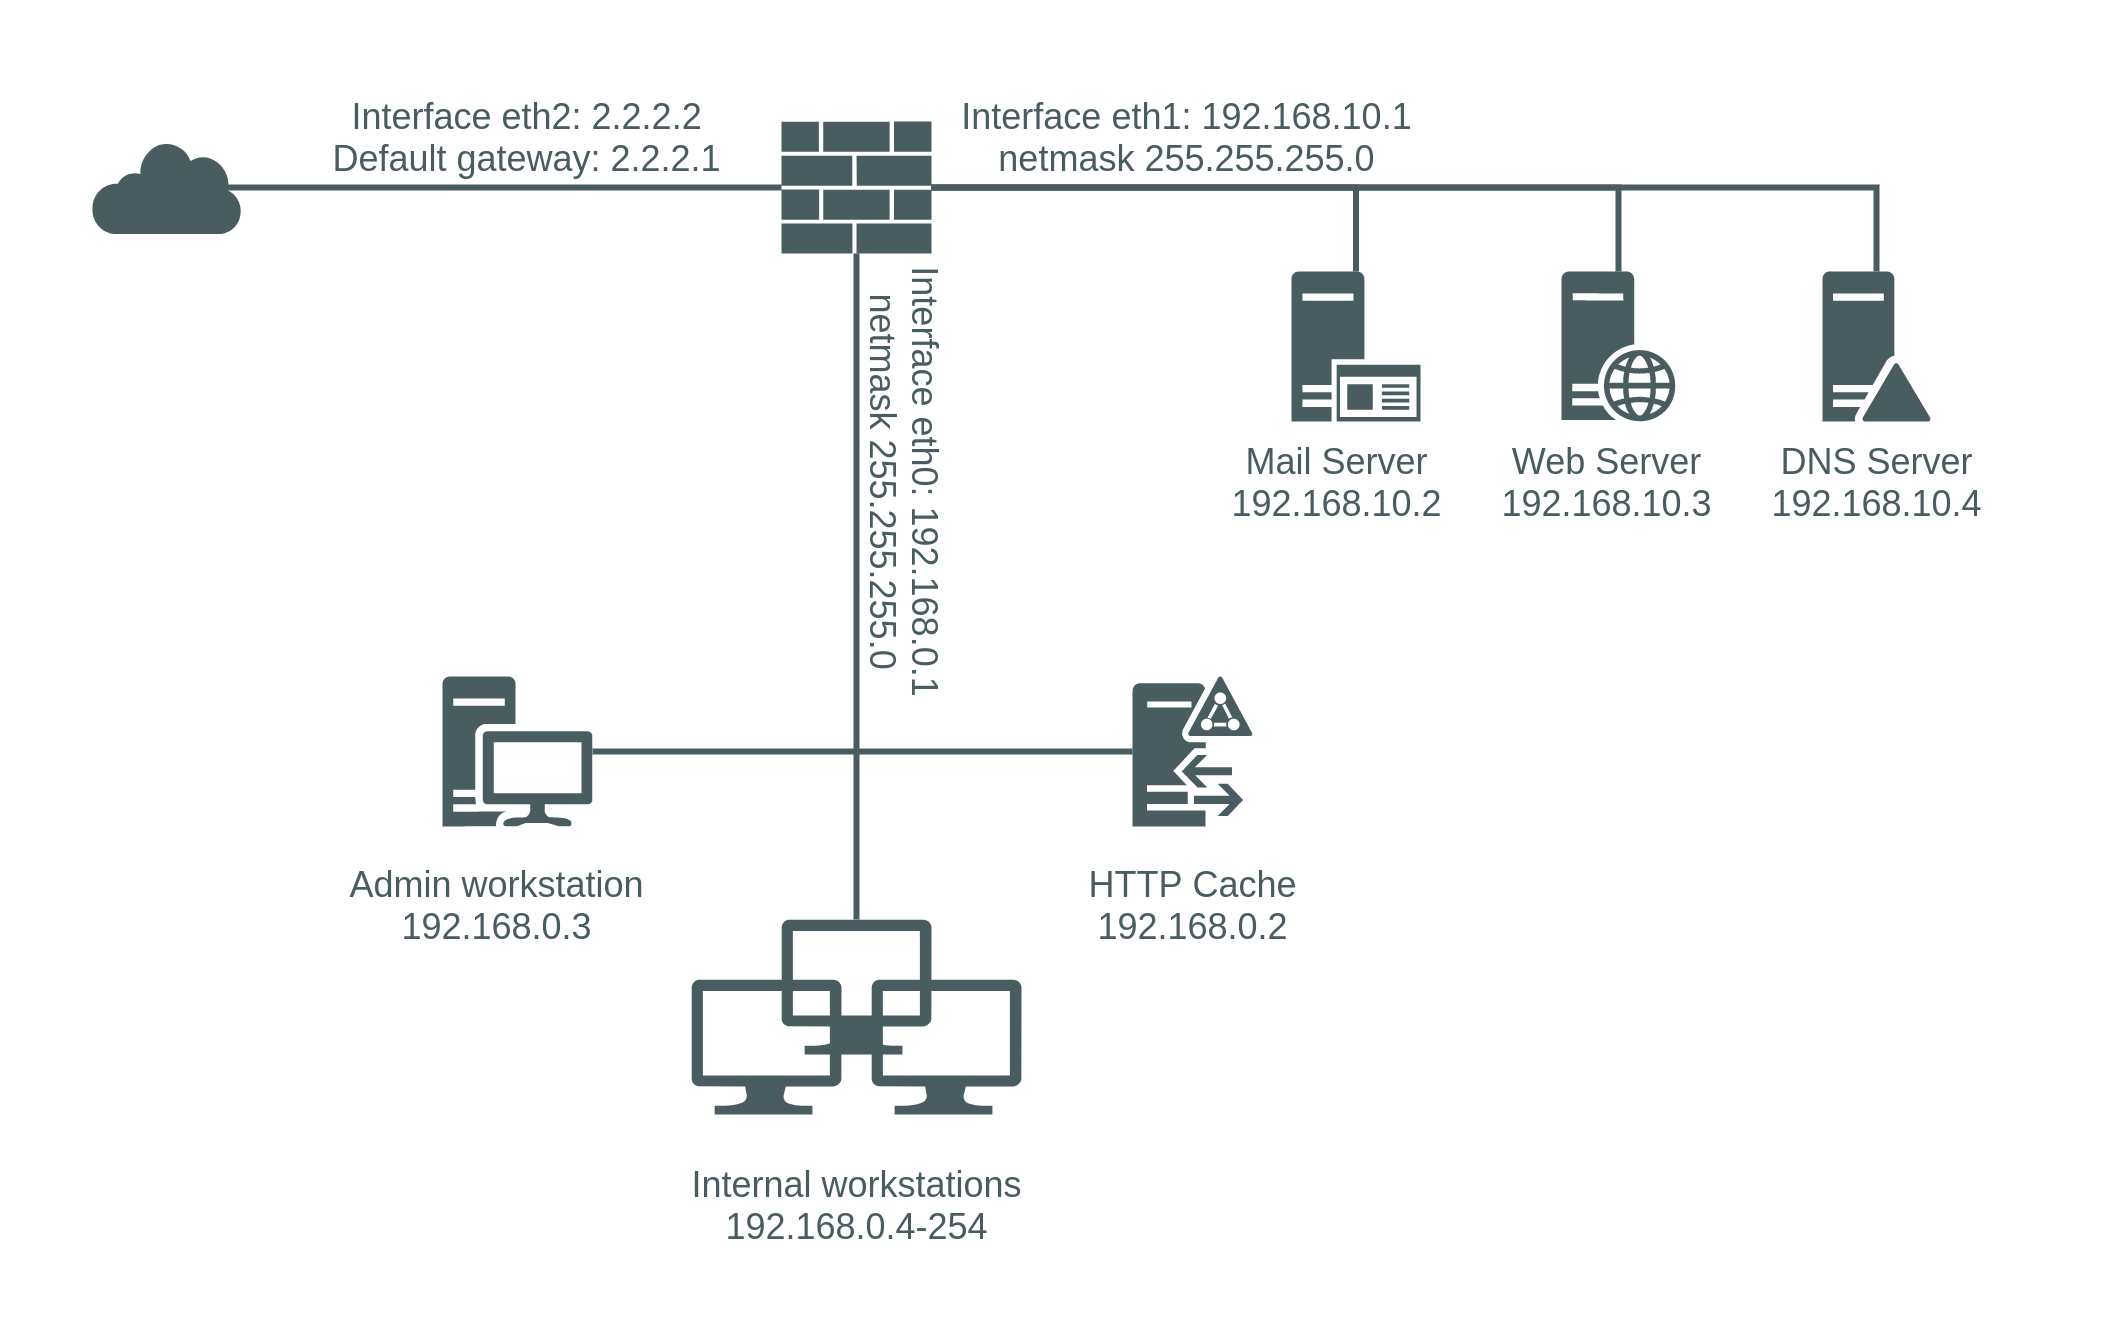

The diagram above was exported from draw.io. Its source (the exported page's mxGraphModel, read from the mxfile embedded in the PNG):
<mxGraphModel dx="1102" dy="558" grid="1" gridSize="10" guides="1" tooltips="1" connect="1" arrows="1" fold="1" page="1" pageScale="1" pageWidth="827" pageHeight="1169" math="0" shadow="0">
  <root>
    <mxCell id="0" />
    <mxCell id="1" parent="0" />
    <mxCell id="YZ626bwM9RjU36_NbB_X-10" style="edgeStyle=orthogonalEdgeStyle;rounded=0;orthogonalLoop=1;jettySize=auto;html=1;exitX=1;exitY=0.5;exitDx=0;exitDy=0;exitPerimeter=0;entryX=0.5;entryY=0;entryDx=0;entryDy=0;entryPerimeter=0;endArrow=none;endFill=0;strokeColor=#495D61;strokeWidth=2;" edge="1" parent="1" source="YZ626bwM9RjU36_NbB_X-1" target="YZ626bwM9RjU36_NbB_X-4">
      <mxGeometry relative="1" as="geometry" />
    </mxCell>
    <mxCell id="YZ626bwM9RjU36_NbB_X-11" style="edgeStyle=orthogonalEdgeStyle;rounded=0;orthogonalLoop=1;jettySize=auto;html=1;exitX=1;exitY=0.5;exitDx=0;exitDy=0;exitPerimeter=0;entryX=0.5;entryY=0;entryDx=0;entryDy=0;entryPerimeter=0;endArrow=none;endFill=0;strokeColor=#495D61;strokeWidth=2;" edge="1" parent="1" source="YZ626bwM9RjU36_NbB_X-1" target="YZ626bwM9RjU36_NbB_X-2">
      <mxGeometry relative="1" as="geometry" />
    </mxCell>
    <mxCell id="YZ626bwM9RjU36_NbB_X-12" style="edgeStyle=orthogonalEdgeStyle;rounded=0;orthogonalLoop=1;jettySize=auto;html=1;exitX=1;exitY=0.5;exitDx=0;exitDy=0;exitPerimeter=0;entryX=0.5;entryY=0;entryDx=0;entryDy=0;entryPerimeter=0;endArrow=none;endFill=0;strokeColor=#495D61;strokeWidth=2;" edge="1" parent="1" source="YZ626bwM9RjU36_NbB_X-1" target="YZ626bwM9RjU36_NbB_X-9">
      <mxGeometry relative="1" as="geometry" />
    </mxCell>
    <mxCell id="YZ626bwM9RjU36_NbB_X-23" style="edgeStyle=orthogonalEdgeStyle;rounded=0;orthogonalLoop=1;jettySize=auto;html=1;exitX=0.5;exitY=1;exitDx=0;exitDy=0;exitPerimeter=0;entryX=0.5;entryY=0;entryDx=0;entryDy=0;entryPerimeter=0;endArrow=none;endFill=0;strokeColor=#495D61;strokeWidth=2;" edge="1" parent="1" source="YZ626bwM9RjU36_NbB_X-1" target="YZ626bwM9RjU36_NbB_X-18">
      <mxGeometry relative="1" as="geometry" />
    </mxCell>
    <mxCell id="YZ626bwM9RjU36_NbB_X-1" value="" style="aspect=fixed;pointerEvents=1;shadow=0;dashed=0;html=1;strokeColor=none;labelPosition=center;verticalLabelPosition=bottom;verticalAlign=top;align=center;shape=mxgraph.mscae.enterprise.firewall;fillColor=#495D61;" vertex="1" parent="1">
      <mxGeometry x="320" y="450" width="50" height="44" as="geometry" />
    </mxCell>
    <mxCell id="YZ626bwM9RjU36_NbB_X-2" value="" style="aspect=fixed;pointerEvents=1;shadow=0;dashed=0;html=1;strokeColor=none;labelPosition=center;verticalLabelPosition=bottom;verticalAlign=top;align=center;shape=mxgraph.mscae.enterprise.web_server;fillColor=#495D61;" vertex="1" parent="1">
      <mxGeometry x="580" y="500" width="38" height="50" as="geometry" />
    </mxCell>
    <mxCell id="YZ626bwM9RjU36_NbB_X-4" value="" style="aspect=fixed;pointerEvents=1;shadow=0;dashed=0;html=1;strokeColor=none;labelPosition=center;verticalLabelPosition=bottom;verticalAlign=top;align=center;shape=mxgraph.mscae.enterprise.application_server2;fillColor=#495D61;" vertex="1" parent="1">
      <mxGeometry x="490" y="500" width="43" height="50" as="geometry" />
    </mxCell>
    <mxCell id="YZ626bwM9RjU36_NbB_X-6" value="Mail Server&lt;br&gt;192.168.10.2" style="text;html=1;align=center;verticalAlign=middle;resizable=0;points=[];autosize=1;fontColor=#495D61;" vertex="1" parent="1">
      <mxGeometry x="460" y="555" width="90" height="30" as="geometry" />
    </mxCell>
    <mxCell id="YZ626bwM9RjU36_NbB_X-7" value="Web Server&lt;br&gt;192.168.10.3" style="text;html=1;align=center;verticalAlign=middle;resizable=0;points=[];autosize=1;fontColor=#495D61;" vertex="1" parent="1">
      <mxGeometry x="550" y="555" width="90" height="30" as="geometry" />
    </mxCell>
    <mxCell id="YZ626bwM9RjU36_NbB_X-8" value="DNS Server&lt;br&gt;192.168.10.4" style="text;html=1;align=center;verticalAlign=middle;resizable=0;points=[];autosize=1;fontColor=#495D61;" vertex="1" parent="1">
      <mxGeometry x="640" y="555" width="90" height="30" as="geometry" />
    </mxCell>
    <mxCell id="YZ626bwM9RjU36_NbB_X-9" value="" style="aspect=fixed;pointerEvents=1;shadow=0;dashed=0;html=1;strokeColor=none;labelPosition=center;verticalLabelPosition=bottom;verticalAlign=top;align=center;shape=mxgraph.mscae.enterprise.domain_controller;fillColor=#495D61;" vertex="1" parent="1">
      <mxGeometry x="667" y="500" width="36" height="50" as="geometry" />
    </mxCell>
    <mxCell id="YZ626bwM9RjU36_NbB_X-13" value="Interface eth1: 192.168.10.1&lt;br&gt;netmask 255.255.255.0" style="text;html=1;align=center;verticalAlign=middle;resizable=0;points=[];autosize=1;fontColor=#495D61;" vertex="1" parent="1">
      <mxGeometry x="370" y="440" width="170" height="30" as="geometry" />
    </mxCell>
    <mxCell id="YZ626bwM9RjU36_NbB_X-16" style="edgeStyle=orthogonalEdgeStyle;rounded=0;orthogonalLoop=1;jettySize=auto;html=1;exitX=0.91;exitY=0.5;exitDx=0;exitDy=0;exitPerimeter=0;endArrow=none;endFill=0;entryX=0;entryY=0.5;entryDx=0;entryDy=0;entryPerimeter=0;strokeColor=#495D61;strokeWidth=2;" edge="1" parent="1" source="YZ626bwM9RjU36_NbB_X-14" target="YZ626bwM9RjU36_NbB_X-1">
      <mxGeometry relative="1" as="geometry">
        <mxPoint x="280" y="472" as="targetPoint" />
      </mxGeometry>
    </mxCell>
    <mxCell id="YZ626bwM9RjU36_NbB_X-14" value="" style="aspect=fixed;pointerEvents=1;shadow=0;dashed=0;html=1;strokeColor=none;labelPosition=center;verticalLabelPosition=bottom;verticalAlign=top;align=center;shape=mxgraph.mscae.enterprise.internet;fillColor=#495D61;" vertex="1" parent="1">
      <mxGeometry x="90" y="456.5" width="50" height="31" as="geometry" />
    </mxCell>
    <mxCell id="YZ626bwM9RjU36_NbB_X-17" value="Interface eth2: 2.2.2.2&lt;br&gt;Default gateway: 2.2.2.1" style="text;html=1;align=center;verticalAlign=middle;resizable=0;points=[];autosize=1;fontColor=#495D61;" vertex="1" parent="1">
      <mxGeometry x="160" y="440" width="150" height="30" as="geometry" />
    </mxCell>
    <mxCell id="YZ626bwM9RjU36_NbB_X-18" value="" style="aspect=fixed;pointerEvents=1;shadow=0;dashed=0;html=1;strokeColor=none;labelPosition=center;verticalLabelPosition=bottom;verticalAlign=top;align=center;shape=mxgraph.azure.computer;fillColor=#495D61;" vertex="1" parent="1">
      <mxGeometry x="320" y="716" width="50" height="45" as="geometry" />
    </mxCell>
    <mxCell id="YZ626bwM9RjU36_NbB_X-19" value="" style="aspect=fixed;pointerEvents=1;shadow=0;dashed=0;html=1;strokeColor=none;labelPosition=center;verticalLabelPosition=bottom;verticalAlign=top;align=center;shape=mxgraph.azure.computer;fillColor=#495D61;" vertex="1" parent="1">
      <mxGeometry x="350" y="736" width="50" height="45" as="geometry" />
    </mxCell>
    <mxCell id="YZ626bwM9RjU36_NbB_X-20" value="" style="aspect=fixed;pointerEvents=1;shadow=0;dashed=0;html=1;strokeColor=none;labelPosition=center;verticalLabelPosition=bottom;verticalAlign=top;align=center;shape=mxgraph.azure.computer;fillColor=#495D61;" vertex="1" parent="1">
      <mxGeometry x="290" y="736" width="50" height="45" as="geometry" />
    </mxCell>
    <mxCell id="YZ626bwM9RjU36_NbB_X-24" style="edgeStyle=orthogonalEdgeStyle;rounded=0;orthogonalLoop=1;jettySize=auto;html=1;exitX=1;exitY=0.5;exitDx=0;exitDy=0;exitPerimeter=0;entryX=0;entryY=0.5;entryDx=0;entryDy=0;entryPerimeter=0;endArrow=none;endFill=0;strokeColor=#495D61;strokeWidth=2;" edge="1" parent="1" source="YZ626bwM9RjU36_NbB_X-21" target="YZ626bwM9RjU36_NbB_X-22">
      <mxGeometry relative="1" as="geometry" />
    </mxCell>
    <mxCell id="YZ626bwM9RjU36_NbB_X-21" value="" style="aspect=fixed;pointerEvents=1;shadow=0;dashed=0;html=1;strokeColor=none;labelPosition=center;verticalLabelPosition=bottom;verticalAlign=top;align=center;shape=mxgraph.mscae.enterprise.workstation_client;fillColor=#495D61;" vertex="1" parent="1">
      <mxGeometry x="207" y="635" width="50" height="50" as="geometry" />
    </mxCell>
    <mxCell id="YZ626bwM9RjU36_NbB_X-22" value="" style="aspect=fixed;pointerEvents=1;shadow=0;dashed=0;html=1;strokeColor=none;labelPosition=center;verticalLabelPosition=bottom;verticalAlign=top;align=center;shape=mxgraph.mscae.enterprise.d;fillColor=#495D61;" vertex="1" parent="1">
      <mxGeometry x="437" y="635" width="40" height="50" as="geometry" />
    </mxCell>
    <mxCell id="YZ626bwM9RjU36_NbB_X-25" value="Admin workstation&lt;br&gt;192.168.0.3" style="text;html=1;align=center;verticalAlign=middle;resizable=0;points=[];autosize=1;fontColor=#495D61;" vertex="1" parent="1">
      <mxGeometry x="170" y="696" width="110" height="30" as="geometry" />
    </mxCell>
    <mxCell id="YZ626bwM9RjU36_NbB_X-26" value="HTTP Cache&lt;br&gt;192.168.0.2" style="text;html=1;align=center;verticalAlign=middle;resizable=0;points=[];autosize=1;fontColor=#495D61;" vertex="1" parent="1">
      <mxGeometry x="417" y="696" width="80" height="30" as="geometry" />
    </mxCell>
    <mxCell id="YZ626bwM9RjU36_NbB_X-27" value="Internal workstations&lt;br&gt;192.168.0.4-254" style="text;html=1;align=center;verticalAlign=middle;resizable=0;points=[];autosize=1;fontColor=#495D61;" vertex="1" parent="1">
      <mxGeometry x="280" y="796" width="130" height="30" as="geometry" />
    </mxCell>
    <mxCell id="YZ626bwM9RjU36_NbB_X-28" value="Interface eth0: 192.168.0.1&lt;br&gt;netmask 255.255.255.0" style="text;html=1;align=center;verticalAlign=middle;resizable=0;points=[];autosize=1;rotation=90;fontColor=#495D61;" vertex="1" parent="1">
      <mxGeometry x="282" y="555" width="160" height="30" as="geometry" />
    </mxCell>
  </root>
</mxGraphModel>